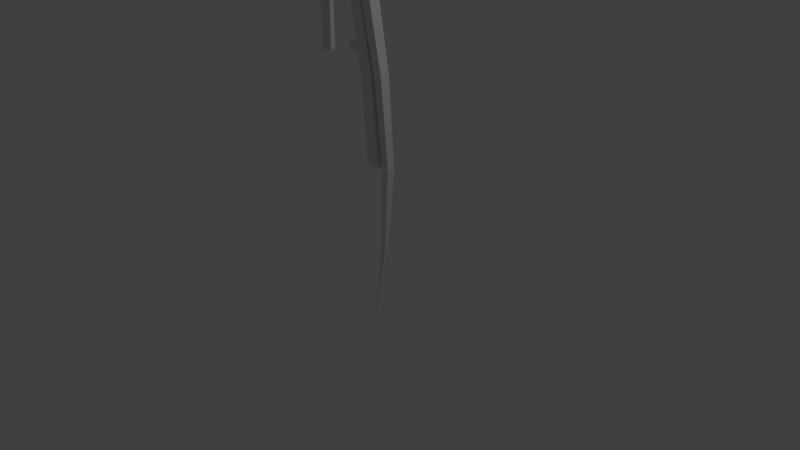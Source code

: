 # Source: lowerLeg.blend  (saved by Blender 2.76.0; exported with 4.5.12 LTS)
import bpy
from mathutils import Matrix  # noqa: F401  (used for matrix-valued properties, if any)

bpy.ops.wm.read_factory_settings(use_empty=True)
scene = bpy.context.scene
scene.name = 'Scene'

# ---- collections
col_collection_1 = bpy.data.collections.new('Collection 1'); scene.collection.children.link(col_collection_1)

# ---- world
world_world = bpy.data.worlds.new('World'); scene.world = world_world
world_world.color = (0.05088, 0.05088, 0.05088)
world_world.use_sun_shadow = False
world_world.sun_shadow_jitter_overblur = 0.0
world_world.cycles.sampling_method = 'MANUAL'
world_world.cycles.sample_map_resolution = 256

# ---- cameras
cam_camera = bpy.data.cameras.new('Camera')
cam_camera.clip_end = 100.0
cam_camera.lens = 35.0
cam_camera.sensor_width = 32.0
cam_camera.sensor_height = 18.0
cam_camera.ortho_scale = 7.314
cam_camera.dof.focus_distance = 0.0
cam_camera.dof.aperture_fstop = 128.0

# ---- lights
light_lamp = bpy.data.lights.new('Lamp', 'POINT')
light_lamp.transmission_factor = 0.0
light_lamp.cutoff_distance = 30.0
light_lamp.energy = 100.0
light_lamp.shadow_buffer_clip_start = 1.001
light_lamp.shadow_soft_size = 0.1
light_lamp.shadow_maximum_resolution = 0.006
light_lamp.use_absolute_resolution = True
light_lamp.cycles.use_multiple_importance_sampling = False

# ---- meshes
me_cylinder_002 = bpy.data.meshes.new('Cylinder.002')
me_cylinder_002.from_pydata([(0.0, 1.0, -1.0), (0.0, 1.0, 1.0), (0.1951, 0.9808, -1.0), (0.1951, 0.9808, 1.0), (0.3827, 0.9239, -1.0), (0.3827, 0.9239, 1.0), (0.5556, 0.8315, -1.0), (0.5556, 0.8315, 1.0), (0.7071, 0.7071, -1.0), (0.7071, 0.7071, 1.0), (0.8315, 0.5556, -1.0), (0.8315, 0.5556, 1.0), (0.9239, 0.3827, -1.0), (0.9239, 0.3827, 1.0), (0.9808, 0.1951, -1.0), (0.9808, 0.1951, 1.0), (1.0, 7.55e-08, -1.0), (1.0, 7.55e-08, 1.0), (0.9808, -0.1951, -1.0), (0.9808, -0.1951, 1.0), (0.9239, -0.3827, -1.0), (0.9239, -0.3827, 1.0), (0.8315, -0.5556, -1.0), (0.8315, -0.5556, 1.0), (0.7071, -0.7071, -1.0), (0.7071, -0.7071, 1.0), (0.5556, -0.8315, -1.0), (0.5556, -0.8315, 1.0), (0.3827, -0.9239, -1.0), (0.3827, -0.9239, 1.0), (0.1951, -0.9808, -1.0), (0.1951, -0.9808, 1.0), (-3.258e-07, -1.0, -1.0), (-3.258e-07, -1.0, 1.0), (-0.1951, -0.9808, -1.0), (-0.1951, -0.9808, 1.0), (-0.3827, -0.9239, -1.0), (-0.3827, -0.9239, 1.0), (-0.5556, -0.8315, -1.0), (-0.5556, -0.8315, 1.0), (-0.7071, -0.7071, -1.0), (-0.7071, -0.7071, 1.0), (-0.8315, -0.5556, -1.0), (-0.8315, -0.5556, 1.0), (-0.9239, -0.3827, -1.0), (-0.9239, -0.3827, 1.0), (-0.9808, -0.1951, -1.0), (-0.9808, -0.1951, 1.0), (-1.0, 9.656e-07, -1.0), (-1.0, 9.656e-07, 1.0), (-0.9808, 0.1951, -1.0), (-0.9808, 0.1951, 1.0), (-0.9239, 0.3827, -1.0), (-0.9239, 0.3827, 1.0), (-0.8315, 0.5556, -1.0), (-0.8315, 0.5556, 1.0), (-0.7071, 0.7071, -1.0), (-0.7071, 0.7071, 1.0), (-0.5556, 0.8315, -1.0), (-0.5556, 0.8315, 1.0), (-0.3827, 0.9239, -1.0), (-0.3827, 0.9239, 1.0), (-0.1951, 0.9808, -1.0), (-0.1951, 0.9808, 1.0)], [], [(0, 1, 3, 2), (2, 3, 5, 4), (4, 5, 7, 6), (6, 7, 9, 8), (8, 9, 11, 10), (10, 11, 13, 12), (12, 13, 15, 14), (14, 15, 17, 16), (16, 17, 19, 18), (18, 19, 21, 20), (20, 21, 23, 22), (22, 23, 25, 24), (24, 25, 27, 26), (26, 27, 29, 28), (28, 29, 31, 30), (30, 31, 33, 32), (32, 33, 35, 34), (34, 35, 37, 36), (36, 37, 39, 38), (38, 39, 41, 40), (40, 41, 43, 42), (42, 43, 45, 44), (44, 45, 47, 46), (46, 47, 49, 48), (48, 49, 51, 50), (50, 51, 53, 52), (52, 53, 55, 54), (54, 55, 57, 56), (56, 57, 59, 58), (58, 59, 61, 60), (3, 1, 63, 61, 59, 57, 55, 53, 51, 49, 47, 45, 43, 41, 39, 37, 35, 33, 31, 29, 27, 25, 23, 21, 19, 17, 15, 13, 11, 9, 7, 5), (62, 63, 1, 0), (60, 61, 63, 62), (0, 2, 4, 6, 8, 10, 12, 14, 16, 18, 20, 22, 24, 26, 28, 30, 32, 34, 36, 38, 40, 42, 44, 46, 48, 50, 52, 54, 56, 58, 60, 62)])
me_cylinder_002.use_remesh_preserve_volume = False
me_cylinder_002.use_remesh_preserve_attributes = False
me_cylinder_002.use_mirror_vertex_groups = False
me_cylinder_002.update()
me_cube_006 = bpy.data.meshes.new('Cube.006')
me_cube_006.from_pydata([(-1.0, -1.0, -1.0), (-1.0, -1.0, 1.0), (-1.0, 1.0, -1.0), (-1.0, 1.0, 1.0), (1.0, -1.0, -1.0), (1.0, -1.0, 1.0), (1.0, 1.0, -1.0), (1.0, 1.0, 1.0)], [], [(1, 3, 2, 0), (3, 7, 6, 2), (7, 5, 4, 6), (5, 1, 0, 4), (0, 2, 6, 4), (5, 7, 3, 1)])
me_cube_006.use_remesh_preserve_volume = False
me_cube_006.use_remesh_preserve_attributes = False
me_cube_006.use_mirror_vertex_groups = False
me_cube_006.update()
me_cube_004 = bpy.data.meshes.new('Cube.004')
me_cube_004.from_pydata([(-1.0, -1.0, -1.0), (-1.0, -1.0, 1.0), (-1.0, 1.0, -1.0), (-1.0, 1.0, 1.0), (1.0, -1.0, -1.0), (1.0, -1.0, 1.0), (1.0, 1.0, -1.0), (1.0, 1.0, 1.0), (-10.92, -1.0, -1.0), (-10.92, -1.0, 1.0), (-10.92, 1.0, 1.0), (-10.92, 1.0, -1.0), (-2.36, 12.68, -13.13), (-2.36, 12.68, 13.53), (0.2414, 12.42, -13.13), (0.2414, 12.42, 13.53), (2.743, 11.66, -13.13), (2.743, 11.66, 13.53), (5.048, 10.43, -13.13), (5.048, 10.43, 13.53), (7.068, 8.774, -13.13), (7.068, 8.774, 13.53), (8.726, 6.754, -13.13), (8.726, 6.754, 13.53), (9.959, 4.449, -13.13), (9.959, 4.449, 13.53), (10.72, 1.947, -13.13), (10.72, 1.947, 13.53), (10.97, -0.6538, -13.13), (10.97, -0.6538, 13.53), (10.72, -3.255, -13.13), (10.72, -3.255, 13.53), (9.959, -5.756, -13.13), (9.959, -5.756, 13.53), (8.726, -8.061, -13.13), (8.726, -8.061, 13.53), (7.068, -10.08, -13.13), (7.068, -10.08, 13.53), (5.048, -11.74, -13.13), (5.048, -11.74, 13.53), (2.743, -12.97, -13.13), (2.743, -12.97, 13.53), (0.2414, -13.73, -13.13), (0.2414, -13.73, 13.53), (-2.36, -13.99, -13.13), (-2.36, -13.99, 13.53), (-4.961, -13.73, -13.13), (-4.961, -13.73, 13.53), (-7.462, -12.97, -13.13), (-7.462, -12.97, 13.53), (-9.767, -11.74, -13.13), (-9.767, -11.74, 13.53), (-11.79, -10.08, -13.13), (-11.79, -10.08, 13.53), (-13.45, -8.061, -13.13), (-13.45, -8.061, 13.53), (-14.68, -5.756, -13.13), (-14.68, -5.756, 13.53), (-15.44, -3.255, -13.13), (-15.44, -3.255, 13.53), (-15.69, -0.6538, -13.13), (-15.69, -0.6538, 13.53), (-15.44, 1.947, -13.13), (-15.44, 1.947, 13.53), (-14.68, 4.449, -13.13), (-14.68, 4.449, 13.53), (-13.45, 6.754, -13.13), (-13.45, 6.754, 13.53), (-11.79, 8.774, -13.13), (-11.79, 8.774, 13.53), (-9.767, 10.43, -13.13), (-9.767, 10.43, 13.53), (-7.462, 11.66, -13.13), (-7.462, 11.66, 13.53), (-4.961, 12.42, -13.13), (-4.961, 12.42, 13.53)], [], [(2, 0, 8, 11), (3, 7, 6, 2), (7, 5, 4, 6), (5, 1, 0, 4), (0, 2, 6, 4), (5, 7, 3, 1), (9, 10, 11, 8), (1, 3, 10, 9), (3, 2, 11, 10), (0, 1, 9, 8), (12, 13, 15, 14), (14, 15, 17, 16), (16, 17, 19, 18), (18, 19, 21, 20), (20, 21, 23, 22), (22, 23, 25, 24), (24, 25, 27, 26), (26, 27, 29, 28), (28, 29, 31, 30), (30, 31, 33, 32), (32, 33, 35, 34), (34, 35, 37, 36), (36, 37, 39, 38), (38, 39, 41, 40), (40, 41, 43, 42), (42, 43, 45, 44), (44, 45, 47, 46), (46, 47, 49, 48), (48, 49, 51, 50), (50, 51, 53, 52), (52, 53, 55, 54), (54, 55, 57, 56), (56, 57, 59, 58), (58, 59, 61, 60), (60, 61, 63, 62), (62, 63, 65, 64), (64, 65, 67, 66), (66, 67, 69, 68), (68, 69, 71, 70), (70, 71, 73, 72), (15, 13, 75, 73, 71, 69, 67, 65, 63, 61, 59, 57, 55, 53, 51, 49, 47, 45, 43, 41, 39, 37, 35, 33, 31, 29, 27, 25, 23, 21, 19, 17), (74, 75, 13, 12), (72, 73, 75, 74), (12, 14, 16, 18, 20, 22, 24, 26, 28, 30, 32, 34, 36, 38, 40, 42, 44, 46, 48, 50, 52, 54, 56, 58, 60, 62, 64, 66, 68, 70, 72, 74)])
me_cube_004.use_remesh_preserve_volume = False
me_cube_004.use_remesh_preserve_attributes = False
me_cube_004.use_mirror_vertex_groups = False
me_cube_004.update()
me_cylinder_001 = bpy.data.meshes.new('Cylinder.001')
me_cylinder_001.from_pydata([(2.142e-08, 0.6, -1.0), (2.142e-08, 0.6, 1.0), (0.1171, 0.5885, -1.0), (0.1171, 0.5885, 1.0), (0.2296, 0.5543, -1.0), (0.2296, 0.5543, 1.0), (0.3333, 0.4989, -1.0), (0.3333, 0.4989, 1.0), (0.4243, 0.4243, -1.0), (0.4243, 0.4243, 1.0), (0.4989, 0.3333, -1.0), (0.4989, 0.3333, 1.0), (0.5543, 0.2296, -1.0), (0.5543, 0.2296, 1.0), (0.5885, 0.1171, -1.0), (0.5885, 0.1171, 1.0), (0.6, 1.552e-07, -1.0), (0.6, 1.902e-07, 1.0), (0.5885, -0.1171, -1.0), (0.5885, -0.1171, 1.0), (0.5543, -0.2296, -1.0), (0.5543, -0.2296, 1.0), (0.4989, -0.3333, -1.0), (0.4989, -0.3333, 1.0), (0.4243, -0.4243, -1.0), (0.4243, -0.4243, 1.0), (0.3333, -0.4989, -1.0), (0.3333, -0.4989, 1.0), (0.2296, -0.5543, -1.0), (0.2296, -0.5543, 1.0), (0.1171, -0.5885, -1.0), (0.1171, -0.5885, 1.0), (-1.741e-07, -0.6, -1.0), (-1.741e-07, -0.6, 1.0), (-0.1171, -0.5885, -1.0), (-0.1171, -0.5885, 1.0), (-0.2296, -0.5543, -1.0), (-0.2296, -0.5543, 1.0), (-0.3333, -0.4989, -1.0), (-0.3333, -0.4989, 1.0), (-0.4243, -0.4243, -1.0), (-0.4243, -0.4243, 1.0), (-0.4989, -0.3333, -1.0), (-0.4989, -0.3333, 1.0), (-0.5543, -0.2296, -1.0), (-0.5543, -0.2296, 1.0), (-0.5885, -0.1171, -1.0), (-0.5885, -0.1171, 1.0), (-0.6, 6.893e-07, -1.0), (-0.6, 7.242e-07, 1.0), (-0.5885, 0.1171, -1.0), (-0.5885, 0.1171, 1.0), (-0.5543, 0.2296, -1.0), (-0.5543, 0.2296, 1.0), (-0.4989, 0.3333, -1.0), (-0.4989, 0.3333, 1.0), (-0.4243, 0.4243, -1.0), (-0.4243, 0.4243, 1.0), (-0.3333, 0.4989, -1.0), (-0.3333, 0.4989, 1.0), (-0.2296, 0.5543, -1.0), (-0.2296, 0.5543, 1.0), (-0.1171, 0.5885, -1.0), (-0.1171, 0.5885, 1.0)], [], [(0, 1, 3, 2), (2, 3, 5, 4), (4, 5, 7, 6), (6, 7, 9, 8), (8, 9, 11, 10), (10, 11, 13, 12), (12, 13, 15, 14), (14, 15, 17, 16), (16, 17, 19, 18), (18, 19, 21, 20), (20, 21, 23, 22), (22, 23, 25, 24), (24, 25, 27, 26), (26, 27, 29, 28), (28, 29, 31, 30), (30, 31, 33, 32), (32, 33, 35, 34), (34, 35, 37, 36), (36, 37, 39, 38), (38, 39, 41, 40), (40, 41, 43, 42), (42, 43, 45, 44), (44, 45, 47, 46), (46, 47, 49, 48), (48, 49, 51, 50), (50, 51, 53, 52), (52, 53, 55, 54), (54, 55, 57, 56), (56, 57, 59, 58), (58, 59, 61, 60), (3, 1, 63, 61, 59, 57, 55, 53, 51, 49, 47, 45, 43, 41, 39, 37, 35, 33, 31, 29, 27, 25, 23, 21, 19, 17, 15, 13, 11, 9, 7, 5), (62, 63, 1, 0), (60, 61, 63, 62), (0, 2, 4, 6, 8, 10, 12, 14, 16, 18, 20, 22, 24, 26, 28, 30, 32, 34, 36, 38, 40, 42, 44, 46, 48, 50, 52, 54, 56, 58, 60, 62)])
me_cylinder_001.use_remesh_preserve_volume = False
me_cylinder_001.use_remesh_preserve_attributes = False
me_cylinder_001.use_mirror_vertex_groups = False
me_cylinder_001.update()
me_cube_001 = bpy.data.meshes.new('Cube.001')
me_cube_001.from_pydata([(-0.1004, -0.0756, 3.569), (-0.1004, 0.0756, 3.569), (0.05081, -0.0756, 3.569), (0.05081, 0.0756, 3.569), (0.1803, 0.08459, 1.285), (0.3495, -0.08459, 1.285), (0.3495, 0.08459, 1.285), (0.1803, -0.08459, 1.285), (0.08727, 0.08608, 2.427), (0.2594, -0.08608, 2.427), (0.2594, 0.08608, 2.427), (0.08727, -0.08608, 2.427)], [], [(0, 2, 3, 1), (11, 7, 5, 9), (9, 5, 6, 10), (8, 4, 7, 11), (10, 6, 4, 8), (3, 10, 8, 1), (1, 8, 11, 0), (2, 9, 10, 3), (0, 11, 9, 2)])
me_cube_001.use_remesh_preserve_volume = False
me_cube_001.use_remesh_preserve_attributes = False
me_cube_001.use_mirror_vertex_groups = False
me_cube_001.update()
me_cube_003 = bpy.data.meshes.new('Cube.003')
me_cube_003.from_pydata([(-0.0756, -0.075, 3.569), (-0.0756, 0.075, 3.569), (0.0756, -0.075, 3.569), (0.0756, 0.075, 3.569), (0.0, 0.0, -1.0), (0.2556, 0.0505, 1.285), (0.3566, -0.0505, 1.285), (0.3566, 0.0505, 1.285), (0.2556, -0.0505, 1.285), (0.151, 0.06351, 2.427), (0.2781, -0.06351, 2.427), (0.2781, 0.06351, 2.427), (0.151, -0.06351, 2.427), (0.1863, 0.03247, 0.1423), (0.2512, -0.03247, 0.1423), (0.2512, 0.03247, 0.1423), (0.1863, -0.03247, 0.1423)], [], [(15, 4, 13), (13, 4, 16), (14, 4, 15), (16, 4, 14), (12, 8, 6, 10), (10, 6, 7, 11), (9, 5, 8, 12), (11, 7, 5, 9), (3, 11, 9, 1), (1, 9, 12, 0), (2, 10, 11, 3), (0, 12, 10, 2), (8, 16, 14, 6), (6, 14, 15, 7), (5, 13, 16, 8), (7, 15, 13, 5), (0, 2, 3, 1)])
me_cube_003.use_remesh_preserve_volume = False
me_cube_003.use_remesh_preserve_attributes = False
me_cube_003.use_mirror_vertex_groups = False
me_cube_003.update()
me_cube_005 = bpy.data.meshes.new('Cube.005')
me_cube_005.from_pydata([(-1.0, -1.0, -1.0), (-1.0, -1.0, 1.0), (-1.0, 1.0, -1.0), (-1.0, 1.0, 1.0), (1.0, -1.0, -1.0), (1.0, -1.0, 1.0), (1.0, 1.0, -1.0), (1.0, 1.0, 1.0), (-10.92, -1.0, -1.0), (-10.92, -1.0, 1.0), (-10.92, 1.0, 1.0), (-10.92, 1.0, -1.0), (-2.36, 12.68, -13.13), (-2.36, 12.68, 13.53), (0.2414, 12.42, -13.13), (0.2414, 12.42, 13.53), (2.743, 11.66, -13.13), (2.743, 11.66, 13.53), (5.048, 10.43, -13.13), (5.048, 10.43, 13.53), (7.068, 8.774, -13.13), (7.068, 8.774, 13.53), (8.726, 6.754, -13.13), (8.726, 6.754, 13.53), (9.959, 4.449, -13.13), (9.959, 4.449, 13.53), (10.72, 1.947, -13.13), (10.72, 1.947, 13.53), (10.97, -0.6538, -13.13), (10.97, -0.6538, 13.53), (10.72, -3.255, -13.13), (10.72, -3.255, 13.53), (9.959, -5.756, -13.13), (9.959, -5.756, 13.53), (8.726, -8.061, -13.13), (8.726, -8.061, 13.53), (7.068, -10.08, -13.13), (7.068, -10.08, 13.53), (5.048, -11.74, -13.13), (5.048, -11.74, 13.53), (2.743, -12.97, -13.13), (2.743, -12.97, 13.53), (0.2414, -13.73, -13.13), (0.2414, -13.73, 13.53), (-2.36, -13.99, -13.13), (-2.36, -13.99, 13.53), (-4.961, -13.73, -13.13), (-4.961, -13.73, 13.53), (-7.462, -12.97, -13.13), (-7.462, -12.97, 13.53), (-9.767, -11.74, -13.13), (-9.767, -11.74, 13.53), (-11.79, -10.08, -13.13), (-11.79, -10.08, 13.53), (-13.45, -8.061, -13.13), (-13.45, -8.061, 13.53), (-14.68, -5.756, -13.13), (-14.68, -5.756, 13.53), (-15.44, -3.255, -13.13), (-15.44, -3.255, 13.53), (-15.69, -0.6538, -13.13), (-15.69, -0.6538, 13.53), (-15.44, 1.947, -13.13), (-15.44, 1.947, 13.53), (-14.68, 4.449, -13.13), (-14.68, 4.449, 13.53), (-13.45, 6.754, -13.13), (-13.45, 6.754, 13.53), (-11.79, 8.774, -13.13), (-11.79, 8.774, 13.53), (-9.767, 10.43, -13.13), (-9.767, 10.43, 13.53), (-7.462, 11.66, -13.13), (-7.462, 11.66, 13.53), (-4.961, 12.42, -13.13), (-4.961, 12.42, 13.53)], [], [(2, 0, 8, 11), (3, 7, 6, 2), (7, 5, 4, 6), (5, 1, 0, 4), (0, 2, 6, 4), (5, 7, 3, 1), (9, 10, 11, 8), (1, 3, 10, 9), (3, 2, 11, 10), (0, 1, 9, 8), (12, 13, 15, 14), (14, 15, 17, 16), (16, 17, 19, 18), (18, 19, 21, 20), (20, 21, 23, 22), (22, 23, 25, 24), (24, 25, 27, 26), (26, 27, 29, 28), (28, 29, 31, 30), (30, 31, 33, 32), (32, 33, 35, 34), (34, 35, 37, 36), (36, 37, 39, 38), (38, 39, 41, 40), (40, 41, 43, 42), (42, 43, 45, 44), (44, 45, 47, 46), (46, 47, 49, 48), (48, 49, 51, 50), (50, 51, 53, 52), (52, 53, 55, 54), (54, 55, 57, 56), (56, 57, 59, 58), (58, 59, 61, 60), (60, 61, 63, 62), (62, 63, 65, 64), (64, 65, 67, 66), (66, 67, 69, 68), (68, 69, 71, 70), (70, 71, 73, 72), (15, 13, 75, 73, 71, 69, 67, 65, 63, 61, 59, 57, 55, 53, 51, 49, 47, 45, 43, 41, 39, 37, 35, 33, 31, 29, 27, 25, 23, 21, 19, 17), (74, 75, 13, 12), (72, 73, 75, 74), (12, 14, 16, 18, 20, 22, 24, 26, 28, 30, 32, 34, 36, 38, 40, 42, 44, 46, 48, 50, 52, 54, 56, 58, 60, 62, 64, 66, 68, 70, 72, 74)])
me_cube_005.use_remesh_preserve_volume = False
me_cube_005.use_remesh_preserve_attributes = False
me_cube_005.use_mirror_vertex_groups = False
me_cube_005.update()

# ---- objects
ob_cylinder_001 = bpy.data.objects.new('Cylinder.001', me_cylinder_002)
ob_cube_004 = bpy.data.objects.new('Cube.004', me_cube_006)
ob_cube_002 = bpy.data.objects.new('Cube.002', me_cube_004)
ob_cylinder = bpy.data.objects.new('Cylinder', me_cylinder_001)
ob_cube = bpy.data.objects.new('Cube', me_cube_001)
ob_lamp = bpy.data.objects.new('Lamp', light_lamp)
ob_camera = bpy.data.objects.new('Camera', cam_camera)
ob_cube_001 = bpy.data.objects.new('Cube.001', me_cube_003)
ob_cube_003 = bpy.data.objects.new('Cube.003', me_cube_005)

# ---- transforms, parenting, visibility, modifiers, constraints
ob_cylinder_001.location = (-0.17, 0.0, 2.7)
ob_cylinder_001.rotation_euler = (1.571, 0.0, 0.0)
ob_cylinder_001.scale = (0.075, 0.075, 0.075)
ob_cylinder_001.lineart.crease_threshold = 0.0
ob_cube_004.location = (-0.4, 0.0, 3.651)
ob_cube_004.scale = (0.4, 0.075, 0.075)
ob_cube_004.lineart.crease_threshold = 0.0
ob_cube_002.location = (-0.7, 0.0, 3.23)
ob_cube_002.scale = (0.004125, 0.004125, 0.02625)
ob_cube_002.lineart.crease_threshold = 0.0
ob_cylinder.location = (-0.006731, 0.0, 3.646)
ob_cylinder.rotation_euler = (1.571, 0.0, 0.0)
ob_cylinder.scale = (0.07549, 0.07549, 0.07549)
ob_cylinder.lineart.crease_threshold = 0.0
ob_cube.location = (-0.1336, 0.0, 0.0)
ob_cube.lineart.crease_threshold = 0.0
ob_lamp.location = (4.076, 1.005, 5.904)
ob_lamp.rotation_euler = (0.6503, 0.05522, 1.866)
ob_lamp.lock_rotations_4d = False
ob_lamp.empty_display_type = 'ARROWS'
ob_lamp.color = (0.0, 0.0, 0.0, 0.0)
ob_lamp.lineart.crease_threshold = 0.0
ob_camera.location = (7.481, -6.508, 5.344)
ob_camera.rotation_euler = (1.109, 0.01082, 0.8149)
ob_camera.lock_rotations_4d = False
ob_camera.empty_display_type = 'ARROWS'
ob_camera.color = (0.0, 0.0, 0.0, 0.0)
ob_camera.display_type = 'WIRE'
ob_camera.lineart.crease_threshold = 0.0
ob_cube_001.location = (0.0, 0.0, 0.0)
ob_cube_001.lineart.crease_threshold = 0.0
ob_cube_003.location = (-0.7, 0.0, 2.897)
ob_cube_003.scale = (0.005625, 0.005625, 0.02625)
ob_cube_003.lineart.crease_threshold = 0.0

# ---- collection membership
col_collection_1.objects.link(ob_cylinder_001)
col_collection_1.objects.link(ob_cube_004)
col_collection_1.objects.link(ob_cube_002)
col_collection_1.objects.link(ob_cylinder)
col_collection_1.objects.link(ob_cube)
col_collection_1.objects.link(ob_lamp)
col_collection_1.objects.link(ob_camera)
col_collection_1.objects.link(ob_cube_001)
col_collection_1.objects.link(ob_cube_003)

# ---- scene / render settings (as saved in the file)
scene.camera = ob_camera
scene.frame_start = 1; scene.frame_end = 250; scene.frame_set(0)
scene.render.engine = 'BLENDER_EEVEE_NEXT'
scene.render.resolution_percentage = 50
scene.render.dither_intensity = 0.0
scene.cycles.use_denoising = False
scene.cycles.samples = 10
scene.cycles.sampling_pattern = 'TABULATED_SOBOL'
scene.cycles.light_sampling_threshold = 0.0
scene.cycles.use_adaptive_sampling = False
scene.cycles.use_light_tree = False
scene.cycles.blur_glossy = 0.0
scene.cycles.pixel_filter_type = 'GAUSSIAN'
scene.cycles.sample_clamp_indirect = 0.0
scene.view_settings.view_transform = 'Standard'
bpy.context.view_layer.update()
